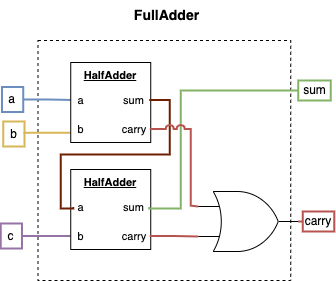

The diagram above was exported from draw.io. Its source (the exported page's mxGraphModel, read from the mxfile embedded in the PNG):
<mxGraphModel dx="1109" dy="859" grid="1" gridSize="10" guides="1" tooltips="1" connect="1" arrows="1" fold="1" page="1" pageScale="1" pageWidth="850" pageHeight="1100" math="0" shadow="0">
  <root>
    <mxCell id="0" />
    <mxCell id="1" parent="0" />
    <mxCell id="2" value="&lt;font style=&quot;font-size: 14px;&quot;&gt;&lt;b&gt;FullAdder&lt;/b&gt;&lt;/font&gt;" style="text;html=1;align=center;verticalAlign=middle;whiteSpace=wrap;rounded=0;" vertex="1" parent="1">
      <mxGeometry x="586.99" y="3515" width="95" height="30" as="geometry" />
    </mxCell>
    <mxCell id="3" value="" style="rounded=0;whiteSpace=wrap;html=1;dashed=1;" vertex="1" parent="1">
      <mxGeometry x="505.49" y="3555" width="252.75" height="240" as="geometry" />
    </mxCell>
    <mxCell id="4" style="edgeStyle=orthogonalEdgeStyle;shape=connector;rounded=0;orthogonalLoop=1;jettySize=auto;html=1;exitX=1;exitY=0.5;exitDx=0;exitDy=0;entryX=0;entryY=0.75;entryDx=0;entryDy=0;strokeColor=#d6b656;align=center;verticalAlign=middle;fontFamily=Helvetica;fontSize=11;fontColor=default;labelBackgroundColor=default;startFill=0;endArrow=none;fillColor=#fff2cc;strokeWidth=2;" edge="1" source="5" target="16" parent="1">
      <mxGeometry relative="1" as="geometry">
        <Array as="points">
          <mxPoint x="492.24" y="3647" />
        </Array>
      </mxGeometry>
    </mxCell>
    <mxCell id="5" value="b" style="text;html=1;align=center;verticalAlign=middle;whiteSpace=wrap;rounded=0;fillColor=none;strokeColor=#d6b656;strokeWidth=2;" vertex="1" parent="1">
      <mxGeometry x="470.74" y="3636" width="21.25" height="25" as="geometry" />
    </mxCell>
    <mxCell id="6" value="sum" style="text;html=1;align=center;verticalAlign=middle;whiteSpace=wrap;rounded=0;fillColor=none;strokeColor=#82b366;strokeWidth=2;" vertex="1" parent="1">
      <mxGeometry x="765.74" y="3595" width="32.5" height="20" as="geometry" />
    </mxCell>
    <mxCell id="7" style="edgeStyle=orthogonalEdgeStyle;shape=connector;rounded=0;orthogonalLoop=1;jettySize=auto;html=1;exitX=1;exitY=0.5;exitDx=0;exitDy=0;exitPerimeter=0;entryX=0;entryY=0.75;entryDx=0;entryDy=0;entryPerimeter=0;strokeColor=default;align=center;verticalAlign=middle;fontFamily=Helvetica;fontSize=11;fontColor=default;labelBackgroundColor=default;startFill=0;endArrow=none;" edge="1" parent="1">
      <mxGeometry relative="1" as="geometry">
        <mxPoint x="654.86" y="3590" as="sourcePoint" />
        <mxPoint x="654.86" y="3590" as="targetPoint" />
      </mxGeometry>
    </mxCell>
    <mxCell id="8" value="carry" style="text;html=1;align=center;verticalAlign=middle;whiteSpace=wrap;rounded=0;fillColor=none;strokeColor=#b85450;strokeWidth=2;" vertex="1" parent="1">
      <mxGeometry x="770.26" y="3726" width="31.5" height="20" as="geometry" />
    </mxCell>
    <mxCell id="9" style="edgeStyle=orthogonalEdgeStyle;shape=connector;rounded=0;orthogonalLoop=1;jettySize=auto;html=1;exitX=1;exitY=0.5;exitDx=0;exitDy=0;entryX=0;entryY=0.5;entryDx=0;entryDy=0;strokeColor=#6c8ebf;align=center;verticalAlign=middle;fontFamily=Helvetica;fontSize=11;fontColor=default;labelBackgroundColor=default;startFill=0;endArrow=none;fillColor=#dae8fc;strokeWidth=2;" edge="1" source="10" target="15" parent="1">
      <mxGeometry relative="1" as="geometry" />
    </mxCell>
    <mxCell id="10" value="a" style="text;html=1;align=center;verticalAlign=middle;whiteSpace=wrap;rounded=0;fillColor=none;strokeColor=#6c8ebf;strokeWidth=2;" vertex="1" parent="1">
      <mxGeometry x="469.49" y="3601.5" width="21.25" height="25" as="geometry" />
    </mxCell>
    <mxCell id="11" style="edgeStyle=orthogonalEdgeStyle;shape=connector;rounded=0;orthogonalLoop=1;jettySize=auto;html=1;exitX=1;exitY=0.5;exitDx=0;exitDy=0;entryX=0;entryY=0.5;entryDx=0;entryDy=0;strokeColor=#9673a6;align=center;verticalAlign=middle;fontFamily=Helvetica;fontSize=11;fontColor=default;labelBackgroundColor=default;startFill=0;endArrow=none;fillColor=#e1d5e7;strokeWidth=2;" edge="1" source="12" target="22" parent="1">
      <mxGeometry relative="1" as="geometry" />
    </mxCell>
    <mxCell id="12" value="c" style="text;html=1;align=center;verticalAlign=middle;whiteSpace=wrap;rounded=0;fillColor=none;strokeColor=#9673a6;strokeWidth=2;" vertex="1" parent="1">
      <mxGeometry x="468.24" y="3738" width="21.25" height="25" as="geometry" />
    </mxCell>
    <mxCell id="13" value="" style="group;fontFamily=Helvetica;fontSize=11;fontColor=default;labelBackgroundColor=default;" vertex="1" connectable="0" parent="1">
      <mxGeometry x="538.24" y="3577" width="80" height="80" as="geometry" />
    </mxCell>
    <mxCell id="14" value="&lt;b&gt;&lt;u&gt;HalfAdder&lt;/u&gt;&lt;/b&gt;" style="whiteSpace=wrap;html=1;aspect=fixed;fontFamily=Helvetica;fontSize=11;fontColor=default;labelBackgroundColor=default;movable=1;resizable=1;rotatable=1;deletable=1;editable=1;locked=0;connectable=1;container=0;verticalAlign=top;" vertex="1" parent="13">
      <mxGeometry width="80" height="80" as="geometry" />
    </mxCell>
    <mxCell id="15" value="a" style="text;html=1;align=center;verticalAlign=middle;whiteSpace=wrap;rounded=0;fontFamily=Helvetica;fontSize=11;fontColor=default;labelBackgroundColor=default;" vertex="1" parent="13">
      <mxGeometry x="2.5" y="30" width="14.88" height="15" as="geometry" />
    </mxCell>
    <mxCell id="16" value="b" style="text;html=1;align=center;verticalAlign=middle;whiteSpace=wrap;rounded=0;fontFamily=Helvetica;fontSize=11;fontColor=default;labelBackgroundColor=default;" vertex="1" parent="13">
      <mxGeometry x="2.5" y="59" width="14.88" height="15" as="geometry" />
    </mxCell>
    <mxCell id="17" value="carry" style="text;html=1;align=center;verticalAlign=middle;whiteSpace=wrap;rounded=0;fontFamily=Helvetica;fontSize=11;fontColor=default;labelBackgroundColor=default;" vertex="1" parent="13">
      <mxGeometry x="49" y="59" width="30" height="15" as="geometry" />
    </mxCell>
    <mxCell id="18" value="sum" style="text;html=1;align=center;verticalAlign=middle;whiteSpace=wrap;rounded=0;fontFamily=Helvetica;fontSize=11;fontColor=default;labelBackgroundColor=default;" vertex="1" parent="13">
      <mxGeometry x="48" y="30" width="30.55" height="15" as="geometry" />
    </mxCell>
    <mxCell id="19" value="" style="group;fontFamily=Helvetica;fontSize=11;fontColor=default;labelBackgroundColor=default;" vertex="1" connectable="0" parent="1">
      <mxGeometry x="538.24" y="3684" width="80" height="80" as="geometry" />
    </mxCell>
    <mxCell id="20" value="&lt;b&gt;&lt;u&gt;HalfAdder&lt;/u&gt;&lt;/b&gt;" style="whiteSpace=wrap;html=1;aspect=fixed;fontFamily=Helvetica;fontSize=11;fontColor=default;labelBackgroundColor=default;movable=1;resizable=1;rotatable=1;deletable=1;editable=1;locked=0;connectable=1;container=0;verticalAlign=top;" vertex="1" parent="19">
      <mxGeometry width="80" height="80" as="geometry" />
    </mxCell>
    <mxCell id="21" value="a" style="text;html=1;align=center;verticalAlign=middle;whiteSpace=wrap;rounded=0;fontFamily=Helvetica;fontSize=11;fontColor=default;labelBackgroundColor=default;" vertex="1" parent="19">
      <mxGeometry x="2.5" y="30" width="14.88" height="15" as="geometry" />
    </mxCell>
    <mxCell id="22" value="b" style="text;html=1;align=center;verticalAlign=middle;whiteSpace=wrap;rounded=0;fontFamily=Helvetica;fontSize=11;fontColor=default;labelBackgroundColor=default;" vertex="1" parent="19">
      <mxGeometry x="2.5" y="59" width="14.88" height="15" as="geometry" />
    </mxCell>
    <mxCell id="23" value="carry" style="text;html=1;align=center;verticalAlign=middle;whiteSpace=wrap;rounded=0;fontFamily=Helvetica;fontSize=11;fontColor=default;labelBackgroundColor=default;" vertex="1" parent="19">
      <mxGeometry x="49" y="59" width="30" height="15" as="geometry" />
    </mxCell>
    <mxCell id="24" value="sum" style="text;html=1;align=center;verticalAlign=middle;whiteSpace=wrap;rounded=0;fontFamily=Helvetica;fontSize=11;fontColor=default;labelBackgroundColor=default;" vertex="1" parent="19">
      <mxGeometry x="48" y="30" width="30.55" height="15" as="geometry" />
    </mxCell>
    <mxCell id="25" style="edgeStyle=orthogonalEdgeStyle;shape=connector;rounded=0;orthogonalLoop=1;jettySize=auto;html=1;exitX=1;exitY=0.5;exitDx=0;exitDy=0;entryX=0;entryY=0.5;entryDx=0;entryDy=0;strokeColor=#6D1F00;align=center;verticalAlign=middle;fontFamily=Helvetica;fontSize=11;fontColor=default;labelBackgroundColor=default;startFill=0;endArrow=none;fillColor=#a0522d;strokeWidth=2;" edge="1" source="18" target="21" parent="1">
      <mxGeometry relative="1" as="geometry">
        <Array as="points">
          <mxPoint x="637.24" y="3615" />
          <mxPoint x="637.24" y="3669" />
          <mxPoint x="528.24" y="3669" />
          <mxPoint x="528.24" y="3723" />
        </Array>
      </mxGeometry>
    </mxCell>
    <mxCell id="26" style="edgeStyle=orthogonalEdgeStyle;shape=connector;rounded=0;orthogonalLoop=1;jettySize=auto;html=1;exitX=1;exitY=0.5;exitDx=0;exitDy=0;entryX=0;entryY=0.5;entryDx=0;entryDy=0;strokeColor=#82b366;align=center;verticalAlign=middle;fontFamily=Helvetica;fontSize=11;fontColor=default;labelBackgroundColor=default;startFill=0;endArrow=none;fillColor=#d5e8d4;strokeWidth=2;" edge="1" source="24" target="6" parent="1">
      <mxGeometry relative="1" as="geometry">
        <Array as="points">
          <mxPoint x="617.24" y="3723" />
          <mxPoint x="648.24" y="3723" />
          <mxPoint x="648.24" y="3605" />
        </Array>
      </mxGeometry>
    </mxCell>
    <mxCell id="27" style="edgeStyle=orthogonalEdgeStyle;shape=connector;rounded=0;orthogonalLoop=1;jettySize=auto;html=1;exitX=1;exitY=0.5;exitDx=0;exitDy=0;exitPerimeter=0;entryX=0;entryY=0.5;entryDx=0;entryDy=0;strokeColor=#b85450;align=center;verticalAlign=middle;fontFamily=Helvetica;fontSize=11;fontColor=default;labelBackgroundColor=default;startFill=0;endArrow=none;fillColor=#f8cecc;strokeWidth=2;" edge="1" source="28" target="8" parent="1">
      <mxGeometry relative="1" as="geometry" />
    </mxCell>
    <mxCell id="28" value="" style="verticalLabelPosition=bottom;shadow=0;dashed=0;align=center;html=1;verticalAlign=top;shape=mxgraph.electrical.logic_gates.logic_gate;operation=or;fontFamily=Helvetica;fontSize=11;fontColor=default;labelBackgroundColor=default;" vertex="1" parent="1">
      <mxGeometry x="665.74" y="3706" width="100" height="60" as="geometry" />
    </mxCell>
    <mxCell id="29" style="edgeStyle=orthogonalEdgeStyle;shape=connector;rounded=0;orthogonalLoop=1;jettySize=auto;html=1;exitX=1;exitY=0.5;exitDx=0;exitDy=0;entryX=0;entryY=0.75;entryDx=0;entryDy=0;entryPerimeter=0;strokeColor=#b85450;align=center;verticalAlign=middle;fontFamily=Helvetica;fontSize=11;fontColor=default;labelBackgroundColor=default;startFill=0;endArrow=none;fillColor=#f8cecc;strokeWidth=2;" edge="1" source="23" target="28" parent="1">
      <mxGeometry relative="1" as="geometry" />
    </mxCell>
    <mxCell id="30" style="edgeStyle=orthogonalEdgeStyle;shape=connector;rounded=0;orthogonalLoop=1;jettySize=auto;html=1;exitX=1;exitY=0.5;exitDx=0;exitDy=0;entryX=0;entryY=0.25;entryDx=0;entryDy=0;entryPerimeter=0;strokeColor=#b85450;align=center;verticalAlign=middle;fontFamily=Helvetica;fontSize=11;fontColor=default;labelBackgroundColor=default;startFill=0;endArrow=none;jumpStyle=arc;fillColor=#f8cecc;strokeWidth=2;" edge="1" source="17" target="28" parent="1">
      <mxGeometry relative="1" as="geometry">
        <Array as="points">
          <mxPoint x="658.24" y="3644" />
          <mxPoint x="658.24" y="3720" />
        </Array>
      </mxGeometry>
    </mxCell>
  </root>
</mxGraphModel>